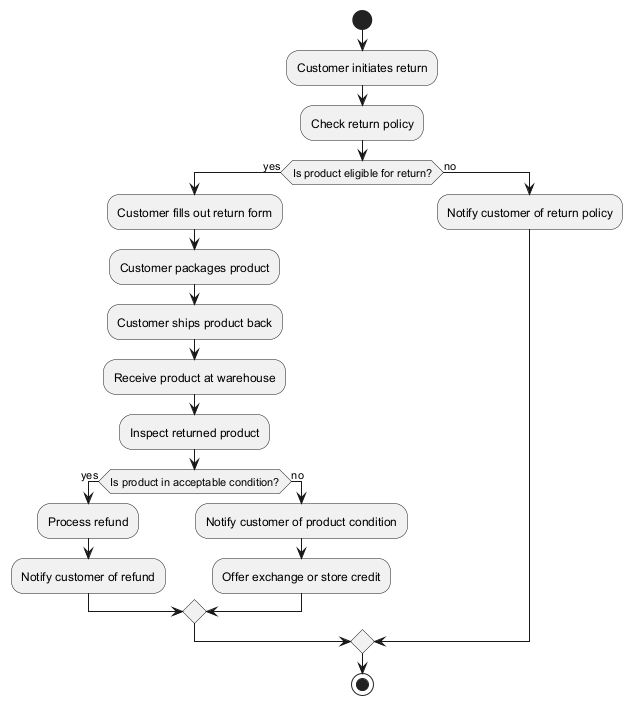

The diagram above was rendered by PlantUML. Its source (embedded in the PNG):
@startuml
start

:Customer initiates return;
:Check return policy;
if (Is product eligible for return?) then (yes)
  :Customer fills out return form;
  :Customer packages product;
  :Customer ships product back;
  :Receive product at warehouse;
  :Inspect returned product;
  if (Is product in acceptable condition?) then (yes)
    :Process refund;
    :Notify customer of refund;
  else (no)
    :Notify customer of product condition;
    :Offer exchange or store credit;
  endif
else (no)
  :Notify customer of return policy;
endif

stop
@enduml